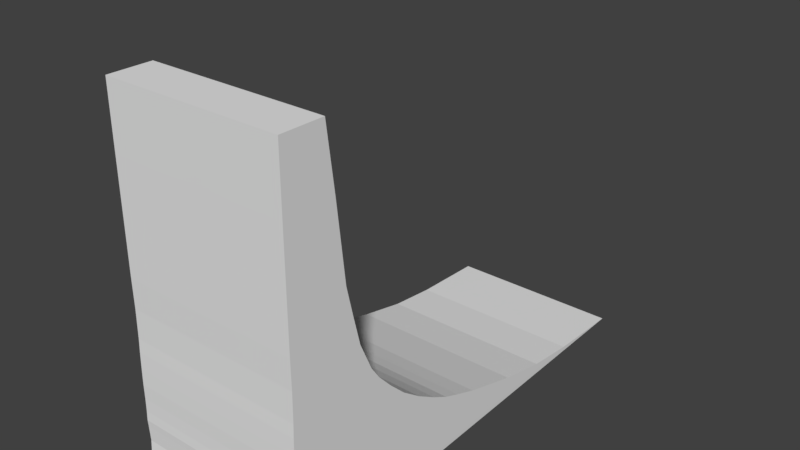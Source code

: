 # Source: RAMPE.blend  (saved by Blender 2.79.0; exported with 4.5.12 LTS)
import bpy
from mathutils import Matrix  # noqa: F401  (used for matrix-valued properties, if any)

bpy.ops.wm.read_factory_settings(use_empty=True)
scene = bpy.context.scene
scene.name = 'Scene'

# ---- collections
col_collection_1 = bpy.data.collections.new('Collection 1'); scene.collection.children.link(col_collection_1)

# ---- world
world_world = bpy.data.worlds.new('World'); scene.world = world_world
world_world.color = (0.05088, 0.05088, 0.05088)
world_world.use_sun_shadow = False
world_world.sun_shadow_jitter_overblur = 0.0
world_world.cycles.sampling_method = 'MANUAL'

# ---- meshes
me_plane = bpy.data.meshes.new('Plane')
me_plane.from_pydata([(0.5775, 0.8443, 6.895e-08), (1.0, 0.8653, 0.0), (0.4945, 6.339, 6.532e-08), (0.7232, 6.96, -1.21e-08), (0.3976, 0.8325, 6.109e-08), (0.3146, 5.882, 5.746e-08), (0.1485, 0.8421, 5.02e-08), (0.06549, 5.411, 4.657e-08), (-0.1974, 0.846, 3.508e-08), (-0.2804, 4.844, 3.145e-08), (-0.5987, 0.8422, 1.754e-08), (-0.6817, 4.304, 1.391e-08), (-1.042, 0.8485, -1.815e-09), (-1.125, 3.848, -5.444e-09), (-1.47, 0.8588, -2.057e-08), (-1.554, 3.46, -2.419e-08), (-1.816, 0.8729, -3.569e-08), (-1.899, 3.225, -3.932e-08), (-2.591, 0.8833, -6.955e-08), (-2.674, 2.881, -7.318e-08), (-3.395, 0.8737, -1.047e-07), (-3.478, 2.68, -1.083e-07), (-4.169, 0.8737, -1.385e-07), (-4.252, 2.497, -1.422e-07), (1.454, 0.8333, 1.986e-08), (1.178, 8.515, 7.762e-09), (1.749, 0.8344, 3.275e-08), (1.464, 9.878, 2.03e-08), (1.877, 0.8554, 3.832e-08), (1.608, 11.24, 2.658e-08), (1.956, 0.8626, 4.181e-08), (1.68, 13.32, 2.971e-08), (-6.321, 0.8737, -2.326e-07), (-6.312, 2.264, -2.322e-07), (-8.011, 0.8737, -3.064e-07), (-8.002, 2.049, -3.06e-07), (0.5775, 0.8443, -4.829), (1.0, 0.8653, -4.829), (0.4945, 6.339, -4.829), (0.7232, 6.96, -4.829), (0.3976, 0.8325, -4.829), (0.3146, 5.882, -4.829), (0.1485, 0.8421, -4.829), (0.06549, 5.411, -4.829), (-0.1974, 0.846, -4.829), (-0.2804, 4.844, -4.829), (-0.5987, 0.8422, -4.829), (-0.6817, 4.304, -4.829), (-1.042, 0.8485, -4.829), (-1.125, 3.848, -4.829), (-1.47, 0.8588, -4.829), (-1.554, 3.46, -4.829), (-1.816, 0.8729, -4.829), (-1.899, 3.225, -4.829), (-2.591, 0.8833, -4.829), (-2.674, 2.881, -4.829), (-3.395, 0.8737, -4.829), (-3.478, 2.68, -4.829), (-4.169, 0.8737, -4.829), (-4.252, 2.497, -4.829), (1.454, 0.8333, -4.829), (1.178, 8.515, -4.829), (1.749, 0.8344, -4.829), (1.465, 9.878, -4.829), (1.877, 0.8554, -4.829), (1.608, 11.24, -4.829), (1.956, 0.8626, -4.829), (1.68, 13.32, -4.829), (-6.321, 0.8737, -4.829), (-6.312, 2.264, -4.829), (-8.011, 0.8737, -4.829), (-8.002, 2.049, -4.829), (0.5779, 0.8372, 0.007089), (0.9999, 0.8584, 0.007208), (0.4879, 6.341, 0.007097), (0.7166, 6.963, 0.007148), (0.3977, 0.8253, 0.006956), (0.3083, 5.885, 0.007199), (0.1483, 0.835, 0.007101), (0.05941, 5.415, 0.00714), (-0.1974, 0.839, 0.007095), (-0.2862, 4.848, 0.007176), (-0.5987, 0.8351, 0.007044), (-0.687, 4.309, 0.007221), (-1.042, 0.8415, 0.00706), (-1.129, 3.853, 0.007146), (-1.471, 0.8517, 0.007052), (-1.558, 3.466, 0.007229), (-1.817, 0.8659, 0.007102), (-1.903, 3.231, 0.007278), (-2.591, 0.8763, 0.007099), (-2.676, 2.887, 0.007271), (-3.395, 0.8667, 0.007057), (-3.479, 2.687, 0.007086), (-4.169, 0.8667, 0.007071), (-4.254, 2.504, 0.007207), (1.454, 0.8262, 0.006989), (1.171, 8.516, 0.007158), (1.75, 0.8272, 0.006896), (1.458, 9.879, 0.007188), (1.878, 0.8484, 0.007154), (1.601, 11.24, 0.007151), (1.963, 0.8572, 0.00581), (1.68, 13.33, 0.005371), (-6.321, 0.8667, 0.007071), (-6.313, 2.272, 0.007055), (-8.017, 0.868, 0.005769), (-8.008, 2.055, 0.005847), (0.5779, 0.8372, -4.836), (0.9999, 0.8584, -4.836), (0.4879, 6.341, -4.836), (0.7166, 6.963, -4.836), (0.3977, 0.8253, -4.836), (0.3083, 5.885, -4.836), (0.1483, 0.835, -4.836), (0.05941, 5.415, -4.836), (-0.1974, 0.839, -4.836), (-0.2862, 4.848, -4.836), (-0.5987, 0.8351, -4.836), (-0.687, 4.309, -4.836), (-1.042, 0.8415, -4.836), (-1.129, 3.853, -4.836), (-1.471, 0.8517, -4.836), (-1.558, 3.466, -4.836), (-1.817, 0.8659, -4.836), (-1.903, 3.231, -4.836), (-2.591, 0.8763, -4.836), (-2.676, 2.887, -4.836), (-3.395, 0.8667, -4.836), (-3.479, 2.687, -4.836), (-4.169, 0.8667, -4.836), (-4.254, 2.504, -4.836), (1.454, 0.8262, -4.836), (1.171, 8.516, -4.836), (1.75, 0.8272, -4.836), (1.458, 9.879, -4.836), (1.878, 0.8484, -4.836), (1.601, 11.24, -4.836), (1.963, 0.8572, -4.835), (1.68, 13.33, -4.834), (-6.321, 0.8667, -4.836), (-6.313, 2.272, -4.836), (-8.017, 0.868, -4.835), (-8.008, 2.055, -4.835)], [], [(0, 2, 3, 1), (0, 4, 5, 2), (4, 6, 7, 5), (6, 8, 9, 7), (8, 10, 11, 9), (10, 12, 13, 11), (12, 14, 15, 13), (14, 16, 17, 15), (16, 18, 19, 17), (18, 20, 21, 19), (20, 22, 23, 21), (3, 25, 24, 1), (25, 27, 26, 24), (27, 29, 28, 26), (29, 31, 30, 28), (22, 32, 33, 23), (32, 34, 35, 33), (36, 37, 39, 38), (36, 38, 41, 40), (40, 41, 43, 42), (42, 43, 45, 44), (44, 45, 47, 46), (46, 47, 49, 48), (48, 49, 51, 50), (50, 51, 53, 52), (52, 53, 55, 54), (54, 55, 57, 56), (56, 57, 59, 58), (39, 37, 60, 61), (61, 60, 62, 63), (63, 62, 64, 65), (65, 64, 66, 67), (58, 59, 69, 68), (68, 69, 71, 70), (22, 20, 56, 58), (2, 5, 41, 38), (21, 23, 59, 57), (14, 12, 48, 50), (32, 22, 58, 68), (13, 15, 51, 49), (23, 33, 69, 59), (6, 4, 40, 42), (25, 3, 39, 61), (35, 34, 70, 71), (5, 7, 43, 41), (1, 24, 60, 37), (16, 14, 50, 52), (34, 32, 68, 70), (15, 17, 53, 51), (33, 35, 71, 69), (8, 6, 42, 44), (27, 25, 61, 63), (7, 9, 45, 43), (24, 26, 62, 60), (18, 16, 52, 54), (17, 19, 55, 53), (10, 8, 44, 46), (29, 27, 63, 65), (0, 1, 37, 36), (9, 11, 47, 45), (26, 28, 64, 62), (20, 18, 54, 56), (30, 31, 67, 66), (3, 2, 38, 39), (19, 21, 57, 55), (12, 10, 46, 48), (31, 29, 65, 67), (11, 13, 49, 47), (28, 30, 66, 64), (4, 0, 36, 40), (72, 73, 75, 74), (72, 74, 77, 76), (76, 77, 79, 78), (78, 79, 81, 80), (80, 81, 83, 82), (82, 83, 85, 84), (84, 85, 87, 86), (86, 87, 89, 88), (88, 89, 91, 90), (90, 91, 93, 92), (92, 93, 95, 94), (75, 73, 96, 97), (97, 96, 98, 99), (99, 98, 100, 101), (101, 100, 102, 103), (94, 95, 105, 104), (104, 105, 107, 106), (108, 110, 111, 109), (108, 112, 113, 110), (112, 114, 115, 113), (114, 116, 117, 115), (116, 118, 119, 117), (118, 120, 121, 119), (120, 122, 123, 121), (122, 124, 125, 123), (124, 126, 127, 125), (126, 128, 129, 127), (128, 130, 131, 129), (111, 133, 132, 109), (133, 135, 134, 132), (135, 137, 136, 134), (137, 139, 138, 136), (130, 140, 141, 131), (140, 142, 143, 141), (94, 130, 128, 92), (74, 110, 113, 77), (93, 129, 131, 95), (86, 122, 120, 84), (104, 140, 130, 94), (85, 121, 123, 87), (95, 131, 141, 105), (78, 114, 112, 76), (97, 133, 111, 75), (107, 143, 142, 106), (77, 113, 115, 79), (73, 109, 132, 96), (88, 124, 122, 86), (106, 142, 140, 104), (87, 123, 125, 89), (105, 141, 143, 107), (80, 116, 114, 78), (99, 135, 133, 97), (79, 115, 117, 81), (96, 132, 134, 98), (90, 126, 124, 88), (89, 125, 127, 91), (82, 118, 116, 80), (101, 137, 135, 99), (72, 108, 109, 73), (81, 117, 119, 83), (98, 134, 136, 100), (92, 128, 126, 90), (102, 138, 139, 103), (75, 111, 110, 74), (91, 127, 129, 93), (84, 120, 118, 82), (103, 139, 137, 101), (83, 119, 121, 85), (100, 136, 138, 102), (76, 112, 108, 72)])
me_plane.use_remesh_preserve_volume = False
me_plane.use_remesh_preserve_attributes = False
me_plane.use_mirror_vertex_groups = False
me_plane.update()

# ---- objects
ob_plane = bpy.data.objects.new('Plane', me_plane)

# ---- transforms, parenting, visibility, modifiers, constraints
ob_plane.location = (0.0, -0.8303, -0.3321)
ob_plane.rotation_euler = (0.0, 1.571, 0.0)
ob_plane.lineart.crease_threshold = 0.0

# ---- collection membership
col_collection_1.objects.link(ob_plane)

# ---- scene / render settings (as saved in the file)
scene.frame_start = 1; scene.frame_end = 250; scene.frame_set(1)
scene.render.engine = 'BLENDER_EEVEE_NEXT'
scene.render.resolution_percentage = 50
scene.render.dither_intensity = 0.0
scene.cycles.use_denoising = False
scene.cycles.samples = 128
scene.cycles.sampling_pattern = 'TABULATED_SOBOL'
scene.cycles.use_adaptive_sampling = False
scene.cycles.use_light_tree = False
scene.cycles.blur_glossy = 0.0
scene.cycles.sample_clamp_indirect = 0.0
scene.view_settings.view_transform = 'Standard'
bpy.context.view_layer.update()

# ---- added for rendering (the .blend has no active camera and no usable light): camera, sun
cam_auto = bpy.data.cameras.new('AutoCamera')
cam_auto.lens = 50.0
cam_auto.sensor_width = 36.0
cam_auto.clip_end = 1000.0
ob_auto_camera = bpy.data.objects.new('AutoCamera', cam_auto)
scene.collection.objects.link(ob_auto_camera)
ob_auto_camera.location = (13.0507, -12.3111, 15.067)
ob_auto_camera.rotation_euler = (1.09748, -7.21219e-08, 0.694738)
scene.camera = ob_auto_camera
light_auto_sun = bpy.data.lights.new('AutoSun', 'SUN')
light_auto_sun.energy = 3.0
light_auto_sun.angle = 0.0523599
ob_auto_sun = bpy.data.objects.new('AutoSun', light_auto_sun)
scene.collection.objects.link(ob_auto_sun)
ob_auto_sun.rotation_euler = (0.872665, 0.174533, 0.523599)
bpy.context.view_layer.update()
